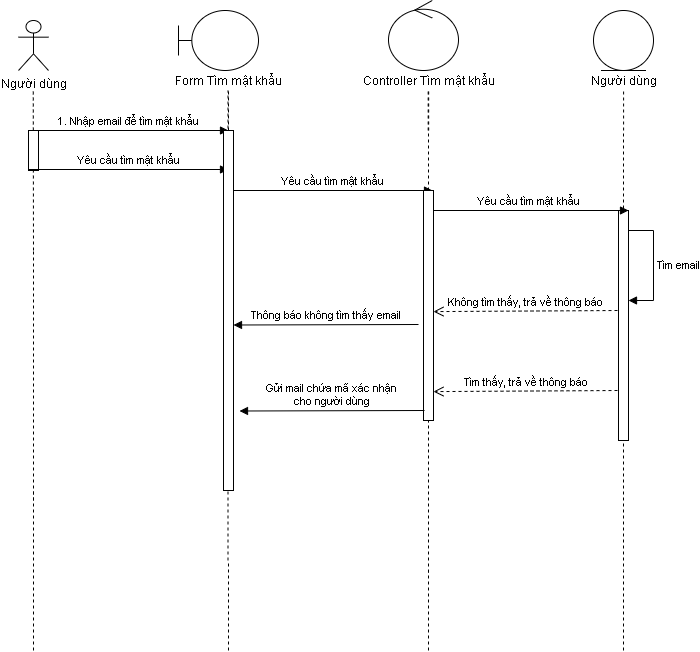

The diagram above was exported from draw.io. Its source (the exported page's mxGraphModel, read from the mxfile embedded in the PNG):
<mxGraphModel dx="868" dy="488" grid="1" gridSize="10" guides="1" tooltips="1" connect="1" arrows="1" fold="1" page="1" pageScale="1" pageWidth="827" pageHeight="1169" math="0" shadow="0">
  <root>
    <mxCell id="0" />
    <mxCell id="1" parent="0" />
    <mxCell id="-mED085abQDCBso8vn7L-1" value="Người dùng" style="shape=umlActor;verticalLabelPosition=bottom;verticalAlign=top;html=1;" vertex="1" parent="1">
      <mxGeometry x="100" y="50" width="30" height="50" as="geometry" />
    </mxCell>
    <mxCell id="-mED085abQDCBso8vn7L-2" value="" style="shape=umlBoundary;whiteSpace=wrap;html=1;" vertex="1" parent="1">
      <mxGeometry x="260" y="40" width="80" height="60" as="geometry" />
    </mxCell>
    <mxCell id="-mED085abQDCBso8vn7L-3" value="" style="ellipse;shape=umlControl;whiteSpace=wrap;html=1;" vertex="1" parent="1">
      <mxGeometry x="470" y="30" width="70" height="70" as="geometry" />
    </mxCell>
    <mxCell id="-mED085abQDCBso8vn7L-4" value="Form Tìm mật khẩu" style="text;html=1;align=center;verticalAlign=middle;resizable=0;points=[];autosize=1;" vertex="1" parent="1">
      <mxGeometry x="250" y="100" width="120" height="20" as="geometry" />
    </mxCell>
    <mxCell id="-mED085abQDCBso8vn7L-5" value="Controller Tìm mật khẩu" style="text;html=1;align=center;verticalAlign=middle;resizable=0;points=[];autosize=1;" vertex="1" parent="1">
      <mxGeometry x="435" y="100" width="150" height="20" as="geometry" />
    </mxCell>
    <mxCell id="-mED085abQDCBso8vn7L-6" value="" style="endArrow=none;dashed=1;html=1;" edge="1" parent="1">
      <mxGeometry width="50" height="50" relative="1" as="geometry">
        <mxPoint x="115" y="280" as="sourcePoint" />
        <mxPoint x="114.75999999999999" y="120" as="targetPoint" />
      </mxGeometry>
    </mxCell>
    <mxCell id="-mED085abQDCBso8vn7L-7" value="" style="endArrow=none;dashed=1;html=1;" edge="1" parent="1">
      <mxGeometry width="50" height="50" relative="1" as="geometry">
        <mxPoint x="309.5" y="590" as="sourcePoint" />
        <mxPoint x="309.5" y="120" as="targetPoint" />
      </mxGeometry>
    </mxCell>
    <mxCell id="-mED085abQDCBso8vn7L-8" value="" style="endArrow=none;dashed=1;html=1;" edge="1" parent="1">
      <mxGeometry width="50" height="50" relative="1" as="geometry">
        <mxPoint x="509.6700000000001" y="160" as="sourcePoint" />
        <mxPoint x="509.6700000000001" y="120" as="targetPoint" />
      </mxGeometry>
    </mxCell>
    <mxCell id="-mED085abQDCBso8vn7L-9" value="" style="endArrow=none;dashed=1;html=1;" edge="1" parent="1">
      <mxGeometry width="50" height="50" relative="1" as="geometry">
        <mxPoint x="510.1700000000001" y="160" as="sourcePoint" />
        <mxPoint x="510.1700000000001" y="120" as="targetPoint" />
      </mxGeometry>
    </mxCell>
    <mxCell id="-mED085abQDCBso8vn7L-10" value="" style="endArrow=none;dashed=1;html=1;" edge="1" parent="1" source="-mED085abQDCBso8vn7L-36">
      <mxGeometry width="50" height="50" relative="1" as="geometry">
        <mxPoint x="310" y="210" as="sourcePoint" />
        <mxPoint x="310" y="120" as="targetPoint" />
      </mxGeometry>
    </mxCell>
    <mxCell id="-mED085abQDCBso8vn7L-11" value="" style="ellipse;shape=umlEntity;whiteSpace=wrap;html=1;" vertex="1" parent="1">
      <mxGeometry x="675" y="40" width="60" height="60" as="geometry" />
    </mxCell>
    <mxCell id="-mED085abQDCBso8vn7L-12" value="Người dùng" style="text;html=1;align=center;verticalAlign=middle;resizable=0;points=[];autosize=1;" vertex="1" parent="1">
      <mxGeometry x="665" y="100" width="80" height="20" as="geometry" />
    </mxCell>
    <mxCell id="-mED085abQDCBso8vn7L-13" value="" style="endArrow=none;dashed=1;html=1;" edge="1" parent="1">
      <mxGeometry width="50" height="50" relative="1" as="geometry">
        <mxPoint x="705.0900000000001" y="160" as="sourcePoint" />
        <mxPoint x="705.0900000000001" y="120" as="targetPoint" />
      </mxGeometry>
    </mxCell>
    <mxCell id="-mED085abQDCBso8vn7L-14" value="" style="endArrow=none;dashed=1;html=1;" edge="1" parent="1" source="-mED085abQDCBso8vn7L-41">
      <mxGeometry width="50" height="50" relative="1" as="geometry">
        <mxPoint x="510" y="602" as="sourcePoint" />
        <mxPoint x="510" y="160" as="targetPoint" />
      </mxGeometry>
    </mxCell>
    <mxCell id="-mED085abQDCBso8vn7L-15" value="" style="endArrow=none;dashed=1;html=1;" edge="1" parent="1">
      <mxGeometry width="50" height="50" relative="1" as="geometry">
        <mxPoint x="705" y="280" as="sourcePoint" />
        <mxPoint x="705" y="160" as="targetPoint" />
        <Array as="points" />
      </mxGeometry>
    </mxCell>
    <mxCell id="-mED085abQDCBso8vn7L-16" value="" style="endArrow=none;dashed=1;html=1;" edge="1" parent="1">
      <mxGeometry width="50" height="50" relative="1" as="geometry">
        <mxPoint x="310" y="240" as="sourcePoint" />
        <mxPoint x="310" y="200" as="targetPoint" />
      </mxGeometry>
    </mxCell>
    <mxCell id="-mED085abQDCBso8vn7L-17" value="1. Nhập email để tìm mật khẩu" style="html=1;verticalAlign=bottom;endArrow=block;" edge="1" parent="1">
      <mxGeometry width="80" relative="1" as="geometry">
        <mxPoint x="110" y="160" as="sourcePoint" />
        <mxPoint x="310" y="160" as="targetPoint" />
      </mxGeometry>
    </mxCell>
    <mxCell id="-mED085abQDCBso8vn7L-19" value="" style="html=1;points=[];perimeter=orthogonalPerimeter;" vertex="1" parent="1">
      <mxGeometry x="110" y="160" width="10" height="40" as="geometry" />
    </mxCell>
    <mxCell id="-mED085abQDCBso8vn7L-21" value="" style="endArrow=none;dashed=1;html=1;" edge="1" parent="1">
      <mxGeometry width="50" height="50" relative="1" as="geometry">
        <mxPoint x="115" y="530" as="sourcePoint" />
        <mxPoint x="115" y="280" as="targetPoint" />
      </mxGeometry>
    </mxCell>
    <mxCell id="-mED085abQDCBso8vn7L-22" value="" style="endArrow=none;dashed=1;html=1;" edge="1" parent="1">
      <mxGeometry width="50" height="50" relative="1" as="geometry">
        <mxPoint x="310" y="680" as="sourcePoint" />
        <mxPoint x="310" y="590" as="targetPoint" />
      </mxGeometry>
    </mxCell>
    <mxCell id="-mED085abQDCBso8vn7L-26" value="" style="endArrow=none;dashed=1;html=1;" edge="1" parent="1">
      <mxGeometry width="50" height="50" relative="1" as="geometry">
        <mxPoint x="510" y="680" as="sourcePoint" />
        <mxPoint x="510" y="600" as="targetPoint" />
      </mxGeometry>
    </mxCell>
    <mxCell id="-mED085abQDCBso8vn7L-30" value="" style="endArrow=none;dashed=1;html=1;" edge="1" parent="1">
      <mxGeometry width="50" height="50" relative="1" as="geometry">
        <mxPoint x="705" y="680" as="sourcePoint" />
        <mxPoint x="705" y="280" as="targetPoint" />
        <Array as="points">
          <mxPoint x="705" y="590" />
          <mxPoint x="705" y="300" />
        </Array>
      </mxGeometry>
    </mxCell>
    <mxCell id="-mED085abQDCBso8vn7L-37" value="" style="endArrow=none;dashed=1;html=1;" edge="1" parent="1" target="-mED085abQDCBso8vn7L-36">
      <mxGeometry width="50" height="50" relative="1" as="geometry">
        <mxPoint x="310" y="210" as="sourcePoint" />
        <mxPoint x="310" y="120" as="targetPoint" />
      </mxGeometry>
    </mxCell>
    <mxCell id="-mED085abQDCBso8vn7L-39" value="Yêu cầu tìm mật khẩu" style="html=1;verticalAlign=bottom;endArrow=block;" edge="1" parent="1">
      <mxGeometry width="80" relative="1" as="geometry">
        <mxPoint x="110" y="199" as="sourcePoint" />
        <mxPoint x="310" y="199" as="targetPoint" />
      </mxGeometry>
    </mxCell>
    <mxCell id="-mED085abQDCBso8vn7L-40" value="Yêu cầu tìm mật khẩu" style="html=1;verticalAlign=bottom;endArrow=block;" edge="1" parent="1">
      <mxGeometry width="80" relative="1" as="geometry">
        <mxPoint x="314" y="220" as="sourcePoint" />
        <mxPoint x="514" y="220" as="targetPoint" />
      </mxGeometry>
    </mxCell>
    <mxCell id="-mED085abQDCBso8vn7L-42" value="" style="endArrow=none;dashed=1;html=1;" edge="1" parent="1" target="-mED085abQDCBso8vn7L-41">
      <mxGeometry width="50" height="50" relative="1" as="geometry">
        <mxPoint x="510" y="602" as="sourcePoint" />
        <mxPoint x="510" y="160" as="targetPoint" />
      </mxGeometry>
    </mxCell>
    <mxCell id="-mED085abQDCBso8vn7L-43" value="" style="html=1;points=[];perimeter=orthogonalPerimeter;" vertex="1" parent="1">
      <mxGeometry x="700" y="240" width="10" height="230" as="geometry" />
    </mxCell>
    <mxCell id="-mED085abQDCBso8vn7L-44" value="Yêu cầu tìm mật khẩu&lt;span style=&quot;color: rgba(0 , 0 , 0 , 0) ; font-family: monospace ; font-size: 0px ; background-color: rgb(248 , 249 , 250)&quot;&gt;%3CmxGraphModel%3E%3Croot%3E%3CmxCell%20id%3D%220%22%2F%3E%3CmxCell%20id%3D%221%22%20parent%3D%220%22%2F%3E%3CmxCell%20id%3D%222%22%20value%3D%226.%20L%C3%B4%CC%83i%2C%20tra%CC%89%20v%C3%AA%CC%80%20th%C3%B4ng%20ba%CC%81o%22%20style%3D%22html%3D1%3BverticalAlign%3Dbottom%3BendArrow%3Dopen%3Bdashed%3D1%3BendSize%3D8%3BentryX%3D1.1%3BentryY%3D0.415%3BentryDx%3D0%3BentryDy%3D0%3BentryPerimeter%3D0%3B%22%20edge%3D%221%22%20parent%3D%221%22%3E%3CmxGeometry%20relative%3D%221%22%20as%3D%22geometry%22%3E%3CmxPoint%20x%3D%22700%22%20y%3D%22480%22%20as%3D%22sourcePoint%22%2F%3E%3CmxPoint%20x%3D%22516%22%20y%3D%22481.1%22%20as%3D%22targetPoint%22%2F%3E%3C%2FmxGeometry%3E%3C%2FmxCell%3E%3C%2Froot%3E%3C%2FmxGraphModel%3E&lt;/span&gt;" style="html=1;verticalAlign=bottom;endArrow=block;" edge="1" parent="1">
      <mxGeometry width="80" relative="1" as="geometry">
        <mxPoint x="510" y="240" as="sourcePoint" />
        <mxPoint x="710" y="240" as="targetPoint" />
      </mxGeometry>
    </mxCell>
    <mxCell id="-mED085abQDCBso8vn7L-41" value="" style="html=1;points=[];perimeter=orthogonalPerimeter;" vertex="1" parent="1">
      <mxGeometry x="505" y="220" width="10" height="230" as="geometry" />
    </mxCell>
    <mxCell id="-mED085abQDCBso8vn7L-47" value="Tìm email" style="edgeStyle=orthogonalEdgeStyle;html=1;align=left;spacingLeft=2;endArrow=block;rounded=0;" edge="1" parent="1">
      <mxGeometry relative="1" as="geometry">
        <mxPoint x="710" y="260" as="sourcePoint" />
        <Array as="points">
          <mxPoint x="735" y="260" />
        </Array>
        <mxPoint x="710" y="330" as="targetPoint" />
      </mxGeometry>
    </mxCell>
    <mxCell id="-mED085abQDCBso8vn7L-48" value="Không tìm thấy, trả về thông báo" style="html=1;verticalAlign=bottom;endArrow=open;dashed=1;endSize=8;entryX=1.1;entryY=0.415;entryDx=0;entryDy=0;entryPerimeter=0;" edge="1" parent="1">
      <mxGeometry relative="1" as="geometry">
        <mxPoint x="699" y="340" as="sourcePoint" />
        <mxPoint x="515" y="341.1" as="targetPoint" />
      </mxGeometry>
    </mxCell>
    <mxCell id="-mED085abQDCBso8vn7L-49" value="Thông báo không tìm thấy email" style="html=1;verticalAlign=bottom;endArrow=block;" edge="1" parent="1">
      <mxGeometry width="80" relative="1" as="geometry">
        <mxPoint x="500" y="354" as="sourcePoint" />
        <mxPoint x="315" y="354.4999999999999" as="targetPoint" />
      </mxGeometry>
    </mxCell>
    <mxCell id="-mED085abQDCBso8vn7L-50" value="Tìm thấy, trả về thông báo" style="html=1;verticalAlign=bottom;endArrow=open;dashed=1;endSize=8;entryX=1.1;entryY=0.415;entryDx=0;entryDy=0;entryPerimeter=0;" edge="1" parent="1">
      <mxGeometry relative="1" as="geometry">
        <mxPoint x="699" y="420" as="sourcePoint" />
        <mxPoint x="515" y="421.1" as="targetPoint" />
      </mxGeometry>
    </mxCell>
    <mxCell id="-mED085abQDCBso8vn7L-51" value="Gửi mail chứa mã xác nhận&lt;br&gt;cho người dùng" style="html=1;verticalAlign=bottom;endArrow=block;" edge="1" parent="1">
      <mxGeometry width="80" relative="1" as="geometry">
        <mxPoint x="506" y="440" as="sourcePoint" />
        <mxPoint x="321" y="440.4999999999999" as="targetPoint" />
      </mxGeometry>
    </mxCell>
    <mxCell id="-mED085abQDCBso8vn7L-53" value="" style="endArrow=none;dashed=1;html=1;" edge="1" parent="1">
      <mxGeometry width="50" height="50" relative="1" as="geometry">
        <mxPoint x="115" y="680" as="sourcePoint" />
        <mxPoint x="115" y="520" as="targetPoint" />
      </mxGeometry>
    </mxCell>
    <mxCell id="-mED085abQDCBso8vn7L-36" value="" style="html=1;points=[];perimeter=orthogonalPerimeter;" vertex="1" parent="1">
      <mxGeometry x="305" y="160" width="10" height="360" as="geometry" />
    </mxCell>
  </root>
</mxGraphModel>